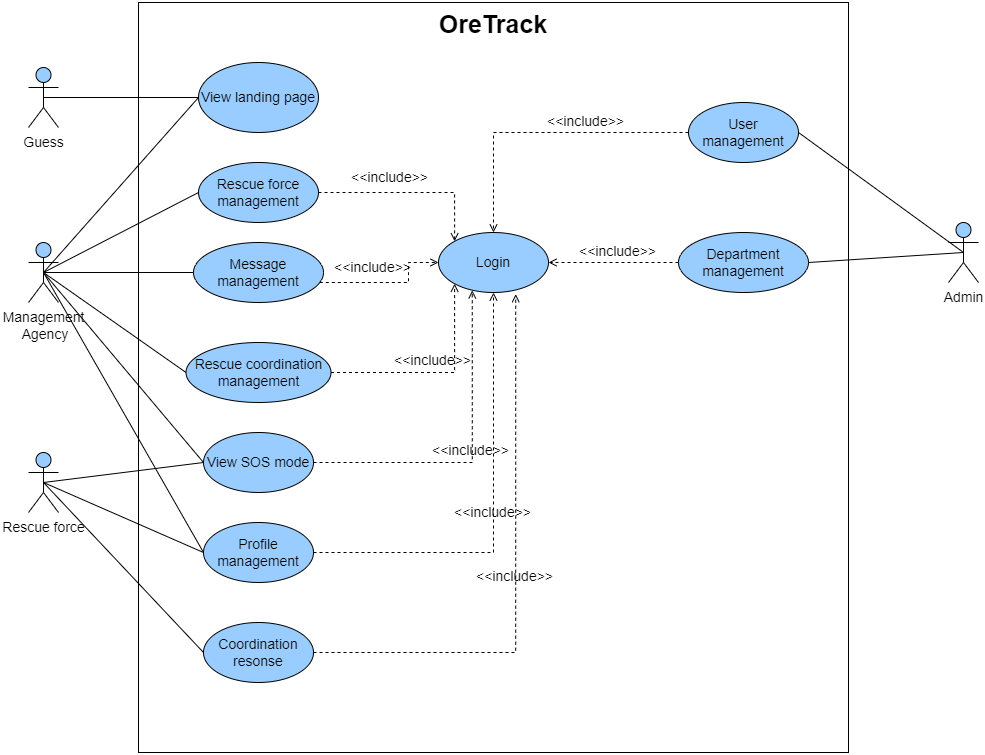

The diagram above was exported from draw.io. Its source (the exported page's mxGraphModel, read from the mxfile embedded in the PNG):
<mxGraphModel dx="1644" dy="413" grid="1" gridSize="10" guides="1" tooltips="1" connect="1" arrows="1" fold="1" page="1" pageScale="1" pageWidth="850" pageHeight="1100" math="0" shadow="0">
  <root>
    <mxCell id="0" />
    <mxCell id="1" parent="0" />
    <mxCell id="0AJiOz2ucqFxV6KHz0ku-1" value="&lt;font style=&quot;font-size: 25px;&quot;&gt;OreTrack&lt;/font&gt;" style="shape=rect;html=1;verticalAlign=top;fontStyle=1;whiteSpace=wrap;align=center;fontSize=12;fillColor=#FFFFFF;labelBackgroundColor=none;" vertex="1" parent="1">
      <mxGeometry x="60" y="120" width="710" height="750" as="geometry" />
    </mxCell>
    <mxCell id="0AJiOz2ucqFxV6KHz0ku-2" value="&lt;font style=&quot;font-size: 14px;&quot;&gt;Management&lt;br&gt;&amp;nbsp;Agency&lt;/font&gt;" style="shape=umlActor;verticalLabelPosition=bottom;verticalAlign=top;html=1;fontSize=12;fillColor=#99CCFF;labelBackgroundColor=none;strokeColor=#000000;" vertex="1" parent="1">
      <mxGeometry x="-50" y="360" width="30" height="60" as="geometry" />
    </mxCell>
    <mxCell id="0AJiOz2ucqFxV6KHz0ku-3" value="&lt;font style=&quot;font-size: 14px;&quot;&gt;Admin&lt;/font&gt;" style="shape=umlActor;verticalLabelPosition=bottom;verticalAlign=top;html=1;fontSize=12;fillColor=#99CCFF;labelBackgroundColor=none;strokeColor=#000000;" vertex="1" parent="1">
      <mxGeometry x="870" y="340" width="30" height="60" as="geometry" />
    </mxCell>
    <mxCell id="0AJiOz2ucqFxV6KHz0ku-4" value="User management" style="ellipse;whiteSpace=wrap;html=1;fontSize=14;fillColor=#99CCFF;labelBackgroundColor=none;strokeColor=#000000;" vertex="1" parent="1">
      <mxGeometry x="610" y="220" width="110" height="60" as="geometry" />
    </mxCell>
    <mxCell id="0AJiOz2ucqFxV6KHz0ku-5" value="Department management" style="ellipse;whiteSpace=wrap;html=1;fontSize=14;fillColor=#99CCFF;labelBackgroundColor=none;strokeColor=#000000;" vertex="1" parent="1">
      <mxGeometry x="600" y="350" width="130" height="60" as="geometry" />
    </mxCell>
    <mxCell id="0AJiOz2ucqFxV6KHz0ku-6" value="&amp;lt;&amp;lt;include&amp;gt;&amp;gt;" style="edgeStyle=none;html=1;endArrow=open;verticalAlign=bottom;dashed=1;labelBackgroundColor=none;rounded=0;fontSize=14;entryX=0.5;entryY=0;entryDx=0;entryDy=0;exitX=0;exitY=0.5;exitDx=0;exitDy=0;" edge="1" parent="1" source="0AJiOz2ucqFxV6KHz0ku-4" target="0AJiOz2ucqFxV6KHz0ku-13">
      <mxGeometry x="-0.3016" width="160" relative="1" as="geometry">
        <mxPoint x="380" y="350" as="sourcePoint" />
        <mxPoint x="500" y="270" as="targetPoint" />
        <Array as="points">
          <mxPoint x="415" y="250" />
        </Array>
        <mxPoint as="offset" />
      </mxGeometry>
    </mxCell>
    <mxCell id="0AJiOz2ucqFxV6KHz0ku-7" value="&amp;lt;&amp;lt;include&amp;gt;&amp;gt;" style="edgeStyle=none;html=1;endArrow=open;verticalAlign=bottom;dashed=1;labelBackgroundColor=none;rounded=0;fontSize=14;exitX=0;exitY=0.5;exitDx=0;exitDy=0;entryX=1;entryY=0.5;entryDx=0;entryDy=0;" edge="1" parent="1" source="0AJiOz2ucqFxV6KHz0ku-5" target="0AJiOz2ucqFxV6KHz0ku-13">
      <mxGeometry x="-0.0667" width="160" relative="1" as="geometry">
        <mxPoint x="380" y="350" as="sourcePoint" />
        <mxPoint x="500" y="330" as="targetPoint" />
        <Array as="points" />
        <mxPoint as="offset" />
      </mxGeometry>
    </mxCell>
    <mxCell id="0AJiOz2ucqFxV6KHz0ku-8" value="" style="edgeStyle=none;html=1;endArrow=none;verticalAlign=bottom;rounded=0;fontSize=12;exitX=1;exitY=0.5;exitDx=0;exitDy=0;labelBackgroundColor=none;entryX=0.5;entryY=0.5;entryDx=0;entryDy=0;entryPerimeter=0;" edge="1" parent="1" source="0AJiOz2ucqFxV6KHz0ku-4" target="0AJiOz2ucqFxV6KHz0ku-3">
      <mxGeometry width="160" relative="1" as="geometry">
        <mxPoint x="750" y="249.5" as="sourcePoint" />
        <mxPoint x="860" y="320" as="targetPoint" />
      </mxGeometry>
    </mxCell>
    <mxCell id="0AJiOz2ucqFxV6KHz0ku-9" value="" style="edgeStyle=none;html=1;endArrow=none;verticalAlign=bottom;rounded=0;fontSize=12;exitX=1;exitY=0.5;exitDx=0;exitDy=0;labelBackgroundColor=none;entryX=0.5;entryY=0.5;entryDx=0;entryDy=0;entryPerimeter=0;" edge="1" parent="1" source="0AJiOz2ucqFxV6KHz0ku-5" target="0AJiOz2ucqFxV6KHz0ku-3">
      <mxGeometry width="160" relative="1" as="geometry">
        <mxPoint x="760" y="259.5" as="sourcePoint" />
        <mxPoint x="860" y="330" as="targetPoint" />
      </mxGeometry>
    </mxCell>
    <mxCell id="0AJiOz2ucqFxV6KHz0ku-10" value="View landing page" style="ellipse;whiteSpace=wrap;html=1;fontSize=14;fillColor=#99CCFF;labelBackgroundColor=none;strokeColor=#000000;" vertex="1" parent="1">
      <mxGeometry x="120" y="180" width="120" height="70" as="geometry" />
    </mxCell>
    <mxCell id="0AJiOz2ucqFxV6KHz0ku-11" value="" style="edgeStyle=none;html=1;endArrow=none;verticalAlign=bottom;rounded=0;fontSize=14;entryX=0;entryY=0.5;entryDx=0;entryDy=0;labelBackgroundColor=none;startArrow=none;exitX=0.5;exitY=0.5;exitDx=0;exitDy=0;exitPerimeter=0;" edge="1" parent="1" source="0AJiOz2ucqFxV6KHz0ku-34" target="0AJiOz2ucqFxV6KHz0ku-10">
      <mxGeometry width="160" relative="1" as="geometry">
        <mxPoint x="20" y="180" as="sourcePoint" />
        <mxPoint x="370" y="240" as="targetPoint" />
      </mxGeometry>
    </mxCell>
    <mxCell id="0AJiOz2ucqFxV6KHz0ku-12" value="" style="edgeStyle=none;html=1;endArrow=none;verticalAlign=bottom;rounded=0;fontSize=14;entryX=0;entryY=0.5;entryDx=0;entryDy=0;labelBackgroundColor=none;exitX=0.5;exitY=0.5;exitDx=0;exitDy=0;exitPerimeter=0;" edge="1" parent="1" source="0AJiOz2ucqFxV6KHz0ku-2" target="0AJiOz2ucqFxV6KHz0ku-10">
      <mxGeometry width="160" relative="1" as="geometry">
        <mxPoint x="20" y="360" as="sourcePoint" />
        <mxPoint x="180" y="360" as="targetPoint" />
      </mxGeometry>
    </mxCell>
    <mxCell id="0AJiOz2ucqFxV6KHz0ku-13" value="Login" style="ellipse;whiteSpace=wrap;html=1;fontSize=14;fillColor=#99CCFF;labelBackgroundColor=none;strokeColor=#000000;" vertex="1" parent="1">
      <mxGeometry x="360" y="350" width="110" height="60" as="geometry" />
    </mxCell>
    <mxCell id="0AJiOz2ucqFxV6KHz0ku-14" value="View SOS mode" style="ellipse;whiteSpace=wrap;html=1;fontSize=14;fillColor=#99CCFF;labelBackgroundColor=none;strokeColor=#000000;" vertex="1" parent="1">
      <mxGeometry x="125" y="550" width="110" height="60" as="geometry" />
    </mxCell>
    <mxCell id="0AJiOz2ucqFxV6KHz0ku-16" value="Rescue force management" style="ellipse;whiteSpace=wrap;html=1;fontSize=14;fillColor=#99CCFF;labelBackgroundColor=none;strokeColor=#000000;" vertex="1" parent="1">
      <mxGeometry x="120" y="280" width="120" height="60" as="geometry" />
    </mxCell>
    <mxCell id="0AJiOz2ucqFxV6KHz0ku-17" value="Message management" style="ellipse;whiteSpace=wrap;html=1;fontSize=14;fillColor=#99CCFF;labelBackgroundColor=none;strokeColor=#000000;" vertex="1" parent="1">
      <mxGeometry x="115" y="360" width="130" height="60" as="geometry" />
    </mxCell>
    <mxCell id="0AJiOz2ucqFxV6KHz0ku-27" value="&amp;lt;&amp;lt;include&amp;gt;&amp;gt;" style="edgeStyle=orthogonalEdgeStyle;html=1;endArrow=open;verticalAlign=bottom;dashed=1;labelBackgroundColor=none;rounded=0;fontSize=14;exitX=1;exitY=0.5;exitDx=0;exitDy=0;entryX=0.307;entryY=0.965;entryDx=0;entryDy=0;entryPerimeter=0;" edge="1" parent="1" source="0AJiOz2ucqFxV6KHz0ku-14" target="0AJiOz2ucqFxV6KHz0ku-13">
      <mxGeometry x="-0.0483" y="1" width="160" relative="1" as="geometry">
        <mxPoint x="440" y="439.5" as="sourcePoint" />
        <mxPoint x="290" y="439.5" as="targetPoint" />
        <mxPoint as="offset" />
      </mxGeometry>
    </mxCell>
    <mxCell id="0AJiOz2ucqFxV6KHz0ku-29" value="&amp;lt;&amp;lt;include&amp;gt;&amp;gt;" style="edgeStyle=orthogonalEdgeStyle;html=1;endArrow=open;verticalAlign=bottom;dashed=1;labelBackgroundColor=none;rounded=0;fontSize=14;exitX=1;exitY=0.5;exitDx=0;exitDy=0;entryX=0;entryY=0;entryDx=0;entryDy=0;" edge="1" parent="1" source="0AJiOz2ucqFxV6KHz0ku-16" target="0AJiOz2ucqFxV6KHz0ku-13">
      <mxGeometry x="-0.2319" y="4" width="160" relative="1" as="geometry">
        <mxPoint x="250" y="450.61" as="sourcePoint" />
        <mxPoint x="380" y="360" as="targetPoint" />
        <mxPoint as="offset" />
      </mxGeometry>
    </mxCell>
    <mxCell id="0AJiOz2ucqFxV6KHz0ku-34" value="&lt;font style=&quot;font-size: 14px;&quot;&gt;Guess&lt;/font&gt;" style="shape=umlActor;verticalLabelPosition=bottom;verticalAlign=top;html=1;fontSize=12;fillColor=#99CCFF;labelBackgroundColor=none;strokeColor=#000000;" vertex="1" parent="1">
      <mxGeometry x="-50" y="185" width="30" height="60" as="geometry" />
    </mxCell>
    <mxCell id="0AJiOz2ucqFxV6KHz0ku-40" value="&lt;font style=&quot;font-size: 14px;&quot;&gt;Rescue force&lt;/font&gt;" style="shape=umlActor;verticalLabelPosition=bottom;verticalAlign=top;html=1;fontSize=12;fillColor=#99CCFF;labelBackgroundColor=none;strokeColor=#000000;" vertex="1" parent="1">
      <mxGeometry x="-50" y="570" width="30" height="60" as="geometry" />
    </mxCell>
    <mxCell id="qMBKLEmFrnr8DBjlTEES-2" value="" style="edgeStyle=none;html=1;endArrow=none;verticalAlign=bottom;rounded=0;fontSize=14;entryX=0;entryY=0.5;entryDx=0;entryDy=0;labelBackgroundColor=none;exitX=0.5;exitY=0.5;exitDx=0;exitDy=0;exitPerimeter=0;" edge="1" parent="1" source="0AJiOz2ucqFxV6KHz0ku-2" target="0AJiOz2ucqFxV6KHz0ku-14">
      <mxGeometry width="160" relative="1" as="geometry">
        <mxPoint x="5" y="410" as="sourcePoint" />
        <mxPoint x="120" y="225" as="targetPoint" />
      </mxGeometry>
    </mxCell>
    <mxCell id="qMBKLEmFrnr8DBjlTEES-3" value="" style="edgeStyle=none;html=1;endArrow=none;verticalAlign=bottom;rounded=0;fontSize=14;entryX=0;entryY=0.5;entryDx=0;entryDy=0;labelBackgroundColor=none;exitX=0.5;exitY=0.5;exitDx=0;exitDy=0;exitPerimeter=0;" edge="1" parent="1" source="0AJiOz2ucqFxV6KHz0ku-40" target="0AJiOz2ucqFxV6KHz0ku-14">
      <mxGeometry width="160" relative="1" as="geometry">
        <mxPoint x="5" y="410" as="sourcePoint" />
        <mxPoint x="150" y="370" as="targetPoint" />
      </mxGeometry>
    </mxCell>
    <mxCell id="qMBKLEmFrnr8DBjlTEES-4" value="" style="edgeStyle=none;html=1;endArrow=none;verticalAlign=bottom;rounded=0;fontSize=14;entryX=0;entryY=0.5;entryDx=0;entryDy=0;labelBackgroundColor=none;exitX=0.5;exitY=0.5;exitDx=0;exitDy=0;exitPerimeter=0;" edge="1" parent="1" source="0AJiOz2ucqFxV6KHz0ku-2" target="0AJiOz2ucqFxV6KHz0ku-16">
      <mxGeometry width="160" relative="1" as="geometry">
        <mxPoint x="5" y="410" as="sourcePoint" />
        <mxPoint x="150" y="420" as="targetPoint" />
      </mxGeometry>
    </mxCell>
    <mxCell id="qMBKLEmFrnr8DBjlTEES-6" value="" style="edgeStyle=none;html=1;endArrow=none;verticalAlign=bottom;rounded=0;fontSize=14;entryX=0;entryY=0.5;entryDx=0;entryDy=0;labelBackgroundColor=none;exitX=0.5;exitY=0.5;exitDx=0;exitDy=0;exitPerimeter=0;" edge="1" parent="1" source="0AJiOz2ucqFxV6KHz0ku-2" target="0AJiOz2ucqFxV6KHz0ku-17">
      <mxGeometry width="160" relative="1" as="geometry">
        <mxPoint x="5" y="410" as="sourcePoint" />
        <mxPoint x="130" y="320" as="targetPoint" />
      </mxGeometry>
    </mxCell>
    <mxCell id="qMBKLEmFrnr8DBjlTEES-7" value="&amp;lt;&amp;lt;include&amp;gt;&amp;gt;" style="edgeStyle=orthogonalEdgeStyle;html=1;endArrow=open;verticalAlign=bottom;dashed=1;labelBackgroundColor=none;rounded=0;fontSize=14;" edge="1" parent="1" source="0AJiOz2ucqFxV6KHz0ku-17" target="0AJiOz2ucqFxV6KHz0ku-13">
      <mxGeometry x="-0.2319" y="4" width="160" relative="1" as="geometry">
        <mxPoint x="250" y="320" as="sourcePoint" />
        <mxPoint x="386" y="369" as="targetPoint" />
        <Array as="points">
          <mxPoint x="330" y="400" />
          <mxPoint x="330" y="380" />
        </Array>
        <mxPoint as="offset" />
      </mxGeometry>
    </mxCell>
    <mxCell id="qMBKLEmFrnr8DBjlTEES-8" value="Rescue coordination management" style="ellipse;whiteSpace=wrap;html=1;fontSize=14;fillColor=#99CCFF;labelBackgroundColor=none;strokeColor=#000000;" vertex="1" parent="1">
      <mxGeometry x="107.5" y="460" width="145" height="60" as="geometry" />
    </mxCell>
    <mxCell id="qMBKLEmFrnr8DBjlTEES-9" value="&amp;lt;&amp;lt;include&amp;gt;&amp;gt;" style="edgeStyle=orthogonalEdgeStyle;html=1;endArrow=open;verticalAlign=bottom;dashed=1;labelBackgroundColor=none;rounded=0;fontSize=14;entryX=0;entryY=1;entryDx=0;entryDy=0;" edge="1" parent="1" source="qMBKLEmFrnr8DBjlTEES-8" target="0AJiOz2ucqFxV6KHz0ku-13">
      <mxGeometry x="-0.0483" y="1" width="160" relative="1" as="geometry">
        <mxPoint x="245" y="590" as="sourcePoint" />
        <mxPoint x="425" y="420" as="targetPoint" />
        <mxPoint as="offset" />
      </mxGeometry>
    </mxCell>
    <mxCell id="qMBKLEmFrnr8DBjlTEES-10" value="" style="edgeStyle=none;html=1;endArrow=none;verticalAlign=bottom;rounded=0;fontSize=14;entryX=0;entryY=0.5;entryDx=0;entryDy=0;labelBackgroundColor=none;exitX=0.5;exitY=0.5;exitDx=0;exitDy=0;exitPerimeter=0;" edge="1" parent="1" source="0AJiOz2ucqFxV6KHz0ku-2" target="qMBKLEmFrnr8DBjlTEES-8">
      <mxGeometry width="160" relative="1" as="geometry">
        <mxPoint x="5" y="410" as="sourcePoint" />
        <mxPoint x="125" y="410" as="targetPoint" />
      </mxGeometry>
    </mxCell>
    <mxCell id="qMBKLEmFrnr8DBjlTEES-11" value="Profile management" style="ellipse;whiteSpace=wrap;html=1;fontSize=14;fillColor=#99CCFF;labelBackgroundColor=none;strokeColor=#000000;" vertex="1" parent="1">
      <mxGeometry x="125" y="640" width="110" height="60" as="geometry" />
    </mxCell>
    <mxCell id="qMBKLEmFrnr8DBjlTEES-13" value="" style="edgeStyle=none;html=1;endArrow=none;verticalAlign=bottom;rounded=0;fontSize=14;entryX=0;entryY=0.5;entryDx=0;entryDy=0;labelBackgroundColor=none;exitX=0.5;exitY=0.5;exitDx=0;exitDy=0;exitPerimeter=0;" edge="1" parent="1" source="0AJiOz2ucqFxV6KHz0ku-40" target="qMBKLEmFrnr8DBjlTEES-11">
      <mxGeometry width="160" relative="1" as="geometry">
        <mxPoint x="5" y="610" as="sourcePoint" />
        <mxPoint x="135" y="590" as="targetPoint" />
      </mxGeometry>
    </mxCell>
    <mxCell id="qMBKLEmFrnr8DBjlTEES-14" value="" style="edgeStyle=none;html=1;endArrow=none;verticalAlign=bottom;rounded=0;fontSize=14;entryX=0;entryY=0.5;entryDx=0;entryDy=0;labelBackgroundColor=none;exitX=0.5;exitY=0.5;exitDx=0;exitDy=0;exitPerimeter=0;" edge="1" parent="1" source="0AJiOz2ucqFxV6KHz0ku-2" target="qMBKLEmFrnr8DBjlTEES-11">
      <mxGeometry width="160" relative="1" as="geometry">
        <mxPoint x="5" y="410" as="sourcePoint" />
        <mxPoint x="135" y="590" as="targetPoint" />
      </mxGeometry>
    </mxCell>
    <mxCell id="qMBKLEmFrnr8DBjlTEES-15" value="&amp;lt;&amp;lt;include&amp;gt;&amp;gt;" style="edgeStyle=orthogonalEdgeStyle;html=1;endArrow=open;verticalAlign=bottom;dashed=1;labelBackgroundColor=none;rounded=0;fontSize=14;exitX=1;exitY=0.5;exitDx=0;exitDy=0;" edge="1" parent="1" source="qMBKLEmFrnr8DBjlTEES-11" target="0AJiOz2ucqFxV6KHz0ku-13">
      <mxGeometry x="-0.0483" y="1" width="160" relative="1" as="geometry">
        <mxPoint x="245" y="590" as="sourcePoint" />
        <mxPoint x="409" y="420" as="targetPoint" />
        <mxPoint as="offset" />
      </mxGeometry>
    </mxCell>
    <mxCell id="qMBKLEmFrnr8DBjlTEES-17" value="Coordination resonse" style="ellipse;whiteSpace=wrap;html=1;fontSize=14;fillColor=#99CCFF;labelBackgroundColor=none;strokeColor=#000000;" vertex="1" parent="1">
      <mxGeometry x="125" y="740" width="110" height="60" as="geometry" />
    </mxCell>
    <mxCell id="qMBKLEmFrnr8DBjlTEES-18" value="&amp;lt;&amp;lt;include&amp;gt;&amp;gt;" style="edgeStyle=orthogonalEdgeStyle;html=1;endArrow=open;verticalAlign=bottom;dashed=1;labelBackgroundColor=none;rounded=0;fontSize=14;exitX=1;exitY=0.5;exitDx=0;exitDy=0;entryX=0.702;entryY=1.028;entryDx=0;entryDy=0;entryPerimeter=0;" edge="1" parent="1" source="qMBKLEmFrnr8DBjlTEES-17" target="0AJiOz2ucqFxV6KHz0ku-13">
      <mxGeometry x="-0.0483" y="1" width="160" relative="1" as="geometry">
        <mxPoint x="245" y="680" as="sourcePoint" />
        <mxPoint x="425" y="420" as="targetPoint" />
        <mxPoint as="offset" />
      </mxGeometry>
    </mxCell>
    <mxCell id="qMBKLEmFrnr8DBjlTEES-19" value="" style="edgeStyle=none;html=1;endArrow=none;verticalAlign=bottom;rounded=0;fontSize=14;entryX=0;entryY=0.5;entryDx=0;entryDy=0;labelBackgroundColor=none;exitX=0.5;exitY=0.5;exitDx=0;exitDy=0;exitPerimeter=0;" edge="1" parent="1" source="0AJiOz2ucqFxV6KHz0ku-40" target="qMBKLEmFrnr8DBjlTEES-17">
      <mxGeometry width="160" relative="1" as="geometry">
        <mxPoint x="-25" y="610" as="sourcePoint" />
        <mxPoint x="135" y="680" as="targetPoint" />
      </mxGeometry>
    </mxCell>
  </root>
</mxGraphModel>